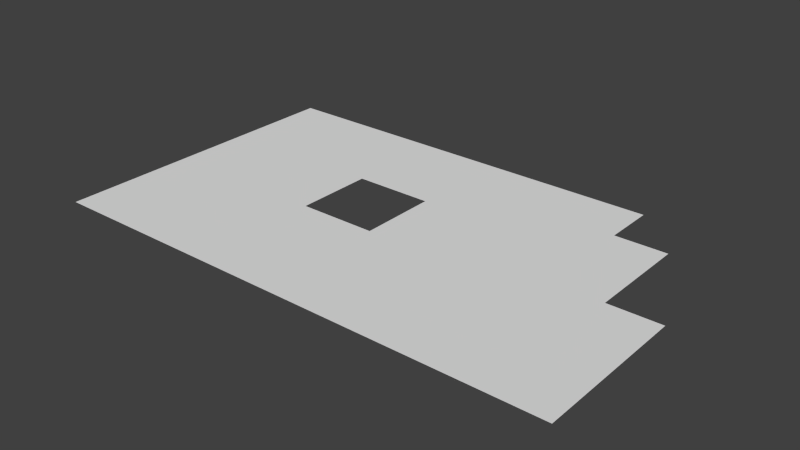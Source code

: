 # Source: floor.blend  (saved by Blender 2.71.0; exported with 4.5.12 LTS)
import bpy
from mathutils import Matrix  # noqa: F401  (used for matrix-valued properties, if any)

bpy.ops.wm.read_factory_settings(use_empty=True)
scene = bpy.context.scene
scene.name = 'Scene'

# ---- collections
col_collection_1 = bpy.data.collections.new('Collection 1'); scene.collection.children.link(col_collection_1)

# ---- world
world_world = bpy.data.worlds.new('World'); scene.world = world_world
world_world.color = (0.05088, 0.05088, 0.05088)
world_world.use_sun_shadow = False
world_world.sun_shadow_jitter_overblur = 0.0
world_world.cycles.sampling_method = 'MANUAL'
world_world.cycles.sample_map_resolution = 256

# ---- meshes
me_floor = bpy.data.meshes.new('floor')
me_floor.from_pydata([(6.667, 6.667, 0.0), (16.0, 8.0, 0.0), (16.0, 12.0, 0.0), (6.667, 12.0, 0.0), (-6.667, 6.667, 0.0), (-6.667, 12.0, 0.0), (6.667, -6.667, 0.0), (16.0, 0.0, 0.0), (-16.0, 6.667, 0.0), (-16.0, 12.0, 0.0), (-3.0, -2.0, 0.0), (-6.667, -6.667, 0.0), (3.0, 4.0, 0.0), (3.0, -2.0, 0.0), (-3.0, 4.0, 0.0), (6.667, -12.0, 0.0), (16.0, -12.0, 0.0), (-16.0, -6.667, 0.0), (-6.667, -12.0, 0.0), (-16.0, -12.0, 0.0), (20.0, -12.0, 0.0), (20.0, 0.0, 0.0), (20.0, 8.0, 0.0), (24.0, -12.0, 0.0), (24.0, 0.0, 0.0)], [], [(0, 1, 2, 3), (4, 0, 3, 5), (1, 0, 6, 7), (8, 4, 5, 9), (10, 11, 6, 0, 12, 13), (10, 14, 12, 0, 4, 11), (15, 16, 7, 6), (17, 11, 4, 8), (18, 15, 6, 11), (19, 18, 11, 17), (7, 16, 20, 21), (1, 7, 21, 22), (21, 20, 23, 24)])
me_floor.polygons.foreach_set('use_smooth', [True] * 13)
_ca = me_floor.color_attributes.new('Col', 'BYTE_COLOR', 'CORNER')
_ca.data.foreach_set('color', [0.07619, 0.0319, 0.002125, 1.0, 0.107, 0.0382, 0.0, 1.0, 0.107, 0.04231, 0.002428, 1.0, 0.06848, 0.02843, 0.002125, 1.0, 0.107, 0.04231, 0.002428, 1.0, 0.07619, 0.0319, 0.002125, 1.0, 0.06848, 0.02843, 0.002125, 1.0, 0.107, 0.04231, 0.002428, 1.0, 0.107, 0.0382, 0.0, 1.0, 0.07619, 0.0319, 0.002125, 1.0, 0.107, 0.04231, 0.002428, 1.0, 0.06848, 0.02843, 0.002125, 1.0, 0.107, 0.0382, 0.0, 1.0, 0.107, 0.04231, 0.002428, 1.0, 0.107, 0.04231, 0.002428, 1.0, 0.1022, 0.04092, 0.002428, 1.0, 0.1046, 0.04092, 0.002125, 0.9961, 0.107, 0.04231, 0.002428, 1.0, 0.107, 0.04231, 0.002428, 1.0, 0.07619, 0.0319, 0.002125, 1.0, 0.09084, 0.03689, 0.002125, 0.9961, 0.1022, 0.04092, 0.002125, 0.9961, 0.1046, 0.04092, 0.002125, 0.9961, 0.0999, 0.03955, 0.002125, 1.0, 0.09084, 0.03689, 0.002125, 0.9961, 0.07619, 0.0319, 0.002125, 1.0, 0.107, 0.04231, 0.002428, 1.0, 0.107, 0.04231, 0.002428, 1.0, 0.06848, 0.02843, 0.002125, 1.0, 0.06848, 0.02843, 0.002125, 1.0, 0.06848, 0.02843, 0.002125, 1.0, 0.107, 0.04231, 0.002428, 1.0, 0.07421, 0.03071, 0.002125, 1.0, 0.107, 0.04231, 0.002428, 1.0, 0.107, 0.04231, 0.002428, 1.0, 0.107, 0.0382, 0.0, 1.0, 0.107, 0.0382, 0.0, 1.0, 0.06848, 0.02843, 0.002125, 1.0, 0.107, 0.04231, 0.002428, 1.0, 0.107, 0.04231, 0.002428, 1.0, 0.107, 0.04231, 0.002428, 1.0, 0.107, 0.0382, 0.0, 1.0, 0.107, 0.04231, 0.002428, 1.0, 0.07421, 0.03071, 0.002125, 1.0, 0.06848, 0.02843, 0.002125, 1.0, 0.06848, 0.02843, 0.002125, 1.0, 0.06848, 0.02843, 0.002125, 1.0, 0.06848, 0.02843, 0.002125, 1.0, 0.107, 0.0382, 0.0, 1.0, 0.06848, 0.02843, 0.002125, 1.0, 0.06848, 0.02843, 0.002125, 1.0, 0.107, 0.0382, 0.0, 1.0, 0.06848, 0.02843, 0.002125, 1.0, 0.06848, 0.02843, 0.002125, 1.0, 0.06848, 0.02843, 0.002125, 1.0, 0.06848, 0.02843, 0.002125, 1.0])
me_floor.use_remesh_preserve_volume = False
me_floor.use_remesh_preserve_attributes = False
me_floor.use_mirror_vertex_groups = False
me_floor.update()

# ---- objects
ob_floor = bpy.data.objects.new('floor', me_floor)

# ---- transforms, parenting, visibility, modifiers, constraints
ob_floor.location = (0.0, 0.0, 0.0)
ob_floor.lineart.crease_threshold = 0.0

# ---- collection membership
col_collection_1.objects.link(ob_floor)

# ---- scene / render settings (as saved in the file)
scene.frame_start = 1; scene.frame_end = 250; scene.frame_set(1)
scene.render.engine = 'BLENDER_EEVEE_NEXT'
scene.render.resolution_percentage = 50
scene.render.dither_intensity = 0.0
scene.cycles.use_denoising = False
scene.cycles.samples = 10
scene.cycles.sampling_pattern = 'TABULATED_SOBOL'
scene.cycles.light_sampling_threshold = 0.0
scene.cycles.use_adaptive_sampling = False
scene.cycles.use_light_tree = False
scene.cycles.blur_glossy = 0.0
scene.cycles.volume_bounces = 1
scene.cycles.pixel_filter_type = 'GAUSSIAN'
scene.cycles.sample_clamp_indirect = 0.0
scene.view_settings.view_transform = 'Standard'
bpy.context.view_layer.update()

# ---- added for rendering (the .blend has no active camera and no usable light): camera, sun
cam_auto = bpy.data.cameras.new('AutoCamera')
cam_auto.lens = 50.0
cam_auto.sensor_width = 36.0
cam_auto.clip_end = 1000.0
ob_auto_camera = bpy.data.objects.new('AutoCamera', cam_auto)
scene.collection.objects.link(ob_auto_camera)
ob_auto_camera.location = (47.1595, -51.7914, 34.5276)
ob_auto_camera.rotation_euler = (1.09748, -7.21219e-08, 0.694738)
scene.camera = ob_auto_camera
light_auto_sun = bpy.data.lights.new('AutoSun', 'SUN')
light_auto_sun.energy = 3.0
light_auto_sun.angle = 0.0523599
ob_auto_sun = bpy.data.objects.new('AutoSun', light_auto_sun)
scene.collection.objects.link(ob_auto_sun)
ob_auto_sun.rotation_euler = (0.872665, 0.174533, 0.523599)
bpy.context.view_layer.update()
